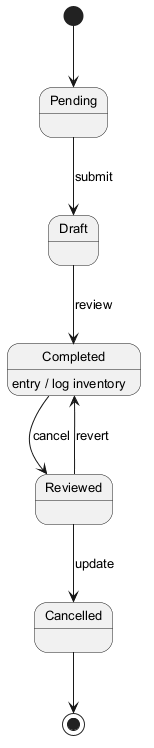

The diagram above was rendered by PlantUML. Its source (embedded in the PNG):
@startuml
skinparam monochrome true
skinparam defaultFontSize 13
[*] --> Pending
Pending --> Draft : submit
Draft --> Completed : review
Completed --> Reviewed : cancel
Completed : entry / log inventory
Reviewed --> Cancelled : update
Reviewed --> Completed : revert
Cancelled --> [*]
@enduml